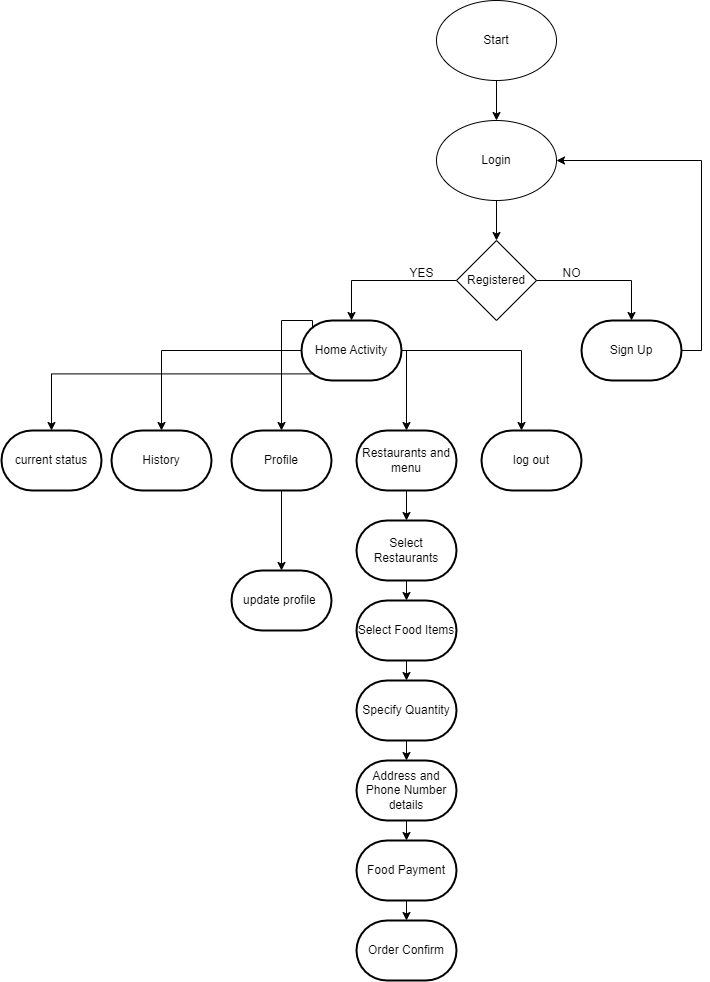

The diagram above was exported from draw.io. Its source (the exported page's mxGraphModel, read from the mxfile embedded in the PNG):
<mxGraphModel dx="1900" dy="562" grid="1" gridSize="10" guides="1" tooltips="1" connect="1" arrows="1" fold="1" page="1" pageScale="1" pageWidth="850" pageHeight="1100" math="0" shadow="0">
  <root>
    <mxCell id="0" />
    <mxCell id="1" parent="0" />
    <mxCell id="SfEENVkDhv2Fdq6AxtuJ-4" style="edgeStyle=orthogonalEdgeStyle;rounded=0;orthogonalLoop=1;jettySize=auto;html=1;entryX=0.5;entryY=0;entryDx=0;entryDy=0;" edge="1" parent="1" source="SfEENVkDhv2Fdq6AxtuJ-2" target="SfEENVkDhv2Fdq6AxtuJ-3">
      <mxGeometry relative="1" as="geometry" />
    </mxCell>
    <mxCell id="SfEENVkDhv2Fdq6AxtuJ-2" value="Start" style="ellipse;whiteSpace=wrap;html=1;" vertex="1" parent="1">
      <mxGeometry x="365" y="280" width="120" height="80" as="geometry" />
    </mxCell>
    <mxCell id="SfEENVkDhv2Fdq6AxtuJ-8" style="edgeStyle=orthogonalEdgeStyle;rounded=0;orthogonalLoop=1;jettySize=auto;html=1;exitX=0.5;exitY=1;exitDx=0;exitDy=0;entryX=0.5;entryY=0;entryDx=0;entryDy=0;" edge="1" parent="1" source="SfEENVkDhv2Fdq6AxtuJ-3" target="SfEENVkDhv2Fdq6AxtuJ-5">
      <mxGeometry relative="1" as="geometry" />
    </mxCell>
    <mxCell id="SfEENVkDhv2Fdq6AxtuJ-3" value="Login" style="ellipse;whiteSpace=wrap;html=1;" vertex="1" parent="1">
      <mxGeometry x="365" y="400" width="120" height="80" as="geometry" />
    </mxCell>
    <mxCell id="SfEENVkDhv2Fdq6AxtuJ-5" value="Registered" style="rhombus;whiteSpace=wrap;html=1;" vertex="1" parent="1">
      <mxGeometry x="385" y="520" width="80" height="80" as="geometry" />
    </mxCell>
    <mxCell id="SfEENVkDhv2Fdq6AxtuJ-7" value="Home Activity" style="strokeWidth=2;html=1;shape=mxgraph.flowchart.terminator;whiteSpace=wrap;" vertex="1" parent="1">
      <mxGeometry x="230" y="600" width="100" height="60" as="geometry" />
    </mxCell>
    <mxCell id="SfEENVkDhv2Fdq6AxtuJ-9" style="edgeStyle=orthogonalEdgeStyle;rounded=0;orthogonalLoop=1;jettySize=auto;html=1;entryX=0.5;entryY=0;entryDx=0;entryDy=0;entryPerimeter=0;" edge="1" parent="1" source="SfEENVkDhv2Fdq6AxtuJ-5" target="SfEENVkDhv2Fdq6AxtuJ-7">
      <mxGeometry relative="1" as="geometry" />
    </mxCell>
    <mxCell id="SfEENVkDhv2Fdq6AxtuJ-13" style="edgeStyle=orthogonalEdgeStyle;rounded=0;orthogonalLoop=1;jettySize=auto;html=1;entryX=1;entryY=0.5;entryDx=0;entryDy=0;" edge="1" parent="1" source="SfEENVkDhv2Fdq6AxtuJ-10" target="SfEENVkDhv2Fdq6AxtuJ-3">
      <mxGeometry relative="1" as="geometry">
        <Array as="points">
          <mxPoint x="630" y="630" />
          <mxPoint x="630" y="440" />
        </Array>
      </mxGeometry>
    </mxCell>
    <mxCell id="SfEENVkDhv2Fdq6AxtuJ-10" value="Sign Up" style="strokeWidth=2;html=1;shape=mxgraph.flowchart.terminator;whiteSpace=wrap;" vertex="1" parent="1">
      <mxGeometry x="510" y="600" width="100" height="60" as="geometry" />
    </mxCell>
    <mxCell id="SfEENVkDhv2Fdq6AxtuJ-11" style="edgeStyle=orthogonalEdgeStyle;rounded=0;orthogonalLoop=1;jettySize=auto;html=1;entryX=0.5;entryY=0;entryDx=0;entryDy=0;entryPerimeter=0;exitX=1;exitY=0.5;exitDx=0;exitDy=0;" edge="1" parent="1" target="SfEENVkDhv2Fdq6AxtuJ-10" source="SfEENVkDhv2Fdq6AxtuJ-5">
      <mxGeometry relative="1" as="geometry">
        <mxPoint x="470" y="560" as="sourcePoint" />
      </mxGeometry>
    </mxCell>
    <mxCell id="SfEENVkDhv2Fdq6AxtuJ-14" value="History" style="strokeWidth=2;html=1;shape=mxgraph.flowchart.terminator;whiteSpace=wrap;" vertex="1" parent="1">
      <mxGeometry x="40" y="710" width="100" height="60" as="geometry" />
    </mxCell>
    <mxCell id="SfEENVkDhv2Fdq6AxtuJ-41" value="" style="edgeStyle=orthogonalEdgeStyle;rounded=0;orthogonalLoop=1;jettySize=auto;html=1;" edge="1" parent="1" source="SfEENVkDhv2Fdq6AxtuJ-15" target="SfEENVkDhv2Fdq6AxtuJ-40">
      <mxGeometry relative="1" as="geometry" />
    </mxCell>
    <mxCell id="SfEENVkDhv2Fdq6AxtuJ-15" value="Profile" style="strokeWidth=2;html=1;shape=mxgraph.flowchart.terminator;whiteSpace=wrap;" vertex="1" parent="1">
      <mxGeometry x="160" y="710" width="100" height="60" as="geometry" />
    </mxCell>
    <mxCell id="SfEENVkDhv2Fdq6AxtuJ-16" value="Restaurants and menu" style="strokeWidth=2;html=1;shape=mxgraph.flowchart.terminator;whiteSpace=wrap;" vertex="1" parent="1">
      <mxGeometry x="285" y="710" width="100" height="60" as="geometry" />
    </mxCell>
    <mxCell id="SfEENVkDhv2Fdq6AxtuJ-17" value="current status" style="strokeWidth=2;html=1;shape=mxgraph.flowchart.terminator;whiteSpace=wrap;" vertex="1" parent="1">
      <mxGeometry x="-70" y="710" width="100" height="60" as="geometry" />
    </mxCell>
    <mxCell id="SfEENVkDhv2Fdq6AxtuJ-18" value="log out" style="strokeWidth=2;html=1;shape=mxgraph.flowchart.terminator;whiteSpace=wrap;" vertex="1" parent="1">
      <mxGeometry x="410" y="710" width="100" height="60" as="geometry" />
    </mxCell>
    <mxCell id="SfEENVkDhv2Fdq6AxtuJ-19" style="edgeStyle=orthogonalEdgeStyle;rounded=0;orthogonalLoop=1;jettySize=auto;html=1;entryX=0.5;entryY=0;entryDx=0;entryDy=0;entryPerimeter=0;" edge="1" parent="1" source="SfEENVkDhv2Fdq6AxtuJ-7" target="SfEENVkDhv2Fdq6AxtuJ-14">
      <mxGeometry relative="1" as="geometry" />
    </mxCell>
    <mxCell id="SfEENVkDhv2Fdq6AxtuJ-22" style="edgeStyle=orthogonalEdgeStyle;rounded=0;orthogonalLoop=1;jettySize=auto;html=1;exitX=0.11;exitY=0.11;exitDx=0;exitDy=0;exitPerimeter=0;entryX=0.5;entryY=0;entryDx=0;entryDy=0;entryPerimeter=0;" edge="1" parent="1" source="SfEENVkDhv2Fdq6AxtuJ-7" target="SfEENVkDhv2Fdq6AxtuJ-15">
      <mxGeometry relative="1" as="geometry">
        <Array as="points">
          <mxPoint x="241" y="600" />
          <mxPoint x="210" y="600" />
        </Array>
      </mxGeometry>
    </mxCell>
    <mxCell id="SfEENVkDhv2Fdq6AxtuJ-23" style="edgeStyle=orthogonalEdgeStyle;rounded=0;orthogonalLoop=1;jettySize=auto;html=1;exitX=0.11;exitY=0.89;exitDx=0;exitDy=0;exitPerimeter=0;entryX=0.5;entryY=0;entryDx=0;entryDy=0;entryPerimeter=0;" edge="1" parent="1" source="SfEENVkDhv2Fdq6AxtuJ-7" target="SfEENVkDhv2Fdq6AxtuJ-17">
      <mxGeometry relative="1" as="geometry" />
    </mxCell>
    <mxCell id="SfEENVkDhv2Fdq6AxtuJ-24" style="edgeStyle=orthogonalEdgeStyle;rounded=0;orthogonalLoop=1;jettySize=auto;html=1;entryX=0.4;entryY=0;entryDx=0;entryDy=0;entryPerimeter=0;" edge="1" parent="1" source="SfEENVkDhv2Fdq6AxtuJ-7" target="SfEENVkDhv2Fdq6AxtuJ-18">
      <mxGeometry relative="1" as="geometry" />
    </mxCell>
    <mxCell id="SfEENVkDhv2Fdq6AxtuJ-25" style="edgeStyle=orthogonalEdgeStyle;rounded=0;orthogonalLoop=1;jettySize=auto;html=1;exitX=1;exitY=0.5;exitDx=0;exitDy=0;exitPerimeter=0;entryX=0.5;entryY=0;entryDx=0;entryDy=0;entryPerimeter=0;" edge="1" parent="1" source="SfEENVkDhv2Fdq6AxtuJ-7" target="SfEENVkDhv2Fdq6AxtuJ-16">
      <mxGeometry relative="1" as="geometry">
        <Array as="points">
          <mxPoint x="335" y="630" />
        </Array>
      </mxGeometry>
    </mxCell>
    <mxCell id="SfEENVkDhv2Fdq6AxtuJ-26" value="YES" style="text;html=1;align=center;verticalAlign=middle;resizable=0;points=[];autosize=1;strokeColor=none;fillColor=none;" vertex="1" parent="1">
      <mxGeometry x="325" y="538" width="50" height="30" as="geometry" />
    </mxCell>
    <mxCell id="SfEENVkDhv2Fdq6AxtuJ-27" value="NO" style="text;html=1;align=center;verticalAlign=middle;resizable=0;points=[];autosize=1;strokeColor=none;fillColor=none;" vertex="1" parent="1">
      <mxGeometry x="480" y="538" width="40" height="30" as="geometry" />
    </mxCell>
    <mxCell id="SfEENVkDhv2Fdq6AxtuJ-28" value="Select Restaurants" style="strokeWidth=2;html=1;shape=mxgraph.flowchart.terminator;whiteSpace=wrap;" vertex="1" parent="1">
      <mxGeometry x="285" y="800" width="100" height="60" as="geometry" />
    </mxCell>
    <mxCell id="SfEENVkDhv2Fdq6AxtuJ-29" value="Select Food Items" style="strokeWidth=2;html=1;shape=mxgraph.flowchart.terminator;whiteSpace=wrap;" vertex="1" parent="1">
      <mxGeometry x="285" y="880" width="100" height="60" as="geometry" />
    </mxCell>
    <mxCell id="SfEENVkDhv2Fdq6AxtuJ-30" value="Specify Quantity" style="strokeWidth=2;html=1;shape=mxgraph.flowchart.terminator;whiteSpace=wrap;" vertex="1" parent="1">
      <mxGeometry x="285" y="960" width="100" height="60" as="geometry" />
    </mxCell>
    <mxCell id="SfEENVkDhv2Fdq6AxtuJ-31" value="Food Payment" style="strokeWidth=2;html=1;shape=mxgraph.flowchart.terminator;whiteSpace=wrap;" vertex="1" parent="1">
      <mxGeometry x="285" y="1120" width="100" height="60" as="geometry" />
    </mxCell>
    <mxCell id="SfEENVkDhv2Fdq6AxtuJ-32" value="Address and Phone Number details" style="strokeWidth=2;html=1;shape=mxgraph.flowchart.terminator;whiteSpace=wrap;" vertex="1" parent="1">
      <mxGeometry x="285" y="1040" width="100" height="60" as="geometry" />
    </mxCell>
    <mxCell id="SfEENVkDhv2Fdq6AxtuJ-33" style="edgeStyle=orthogonalEdgeStyle;rounded=0;orthogonalLoop=1;jettySize=auto;html=1;exitX=0.5;exitY=1;exitDx=0;exitDy=0;exitPerimeter=0;entryX=0.5;entryY=0;entryDx=0;entryDy=0;entryPerimeter=0;" edge="1" parent="1" source="SfEENVkDhv2Fdq6AxtuJ-16" target="SfEENVkDhv2Fdq6AxtuJ-28">
      <mxGeometry relative="1" as="geometry" />
    </mxCell>
    <mxCell id="SfEENVkDhv2Fdq6AxtuJ-34" style="edgeStyle=orthogonalEdgeStyle;rounded=0;orthogonalLoop=1;jettySize=auto;html=1;exitX=0.5;exitY=1;exitDx=0;exitDy=0;exitPerimeter=0;entryX=0.5;entryY=0;entryDx=0;entryDy=0;entryPerimeter=0;" edge="1" parent="1" source="SfEENVkDhv2Fdq6AxtuJ-28" target="SfEENVkDhv2Fdq6AxtuJ-29">
      <mxGeometry relative="1" as="geometry" />
    </mxCell>
    <mxCell id="SfEENVkDhv2Fdq6AxtuJ-35" style="edgeStyle=orthogonalEdgeStyle;rounded=0;orthogonalLoop=1;jettySize=auto;html=1;exitX=0.5;exitY=1;exitDx=0;exitDy=0;exitPerimeter=0;entryX=0.5;entryY=0;entryDx=0;entryDy=0;entryPerimeter=0;" edge="1" parent="1" source="SfEENVkDhv2Fdq6AxtuJ-29" target="SfEENVkDhv2Fdq6AxtuJ-30">
      <mxGeometry relative="1" as="geometry" />
    </mxCell>
    <mxCell id="SfEENVkDhv2Fdq6AxtuJ-36" style="edgeStyle=orthogonalEdgeStyle;rounded=0;orthogonalLoop=1;jettySize=auto;html=1;exitX=0.5;exitY=1;exitDx=0;exitDy=0;exitPerimeter=0;entryX=0.5;entryY=0;entryDx=0;entryDy=0;entryPerimeter=0;" edge="1" parent="1" source="SfEENVkDhv2Fdq6AxtuJ-30" target="SfEENVkDhv2Fdq6AxtuJ-32">
      <mxGeometry relative="1" as="geometry" />
    </mxCell>
    <mxCell id="SfEENVkDhv2Fdq6AxtuJ-37" style="edgeStyle=orthogonalEdgeStyle;rounded=0;orthogonalLoop=1;jettySize=auto;html=1;exitX=0.5;exitY=1;exitDx=0;exitDy=0;exitPerimeter=0;entryX=0.5;entryY=0;entryDx=0;entryDy=0;entryPerimeter=0;" edge="1" parent="1" source="SfEENVkDhv2Fdq6AxtuJ-32" target="SfEENVkDhv2Fdq6AxtuJ-31">
      <mxGeometry relative="1" as="geometry" />
    </mxCell>
    <mxCell id="SfEENVkDhv2Fdq6AxtuJ-38" value="Order Confirm" style="strokeWidth=2;html=1;shape=mxgraph.flowchart.terminator;whiteSpace=wrap;" vertex="1" parent="1">
      <mxGeometry x="285" y="1200" width="100" height="60" as="geometry" />
    </mxCell>
    <mxCell id="SfEENVkDhv2Fdq6AxtuJ-39" style="edgeStyle=orthogonalEdgeStyle;rounded=0;orthogonalLoop=1;jettySize=auto;html=1;exitX=0.5;exitY=1;exitDx=0;exitDy=0;exitPerimeter=0;entryX=0.5;entryY=0;entryDx=0;entryDy=0;entryPerimeter=0;" edge="1" parent="1" source="SfEENVkDhv2Fdq6AxtuJ-31" target="SfEENVkDhv2Fdq6AxtuJ-38">
      <mxGeometry relative="1" as="geometry" />
    </mxCell>
    <mxCell id="SfEENVkDhv2Fdq6AxtuJ-40" value="update profile&amp;nbsp;" style="strokeWidth=2;html=1;shape=mxgraph.flowchart.terminator;whiteSpace=wrap;" vertex="1" parent="1">
      <mxGeometry x="160" y="850" width="100" height="60" as="geometry" />
    </mxCell>
  </root>
</mxGraphModel>